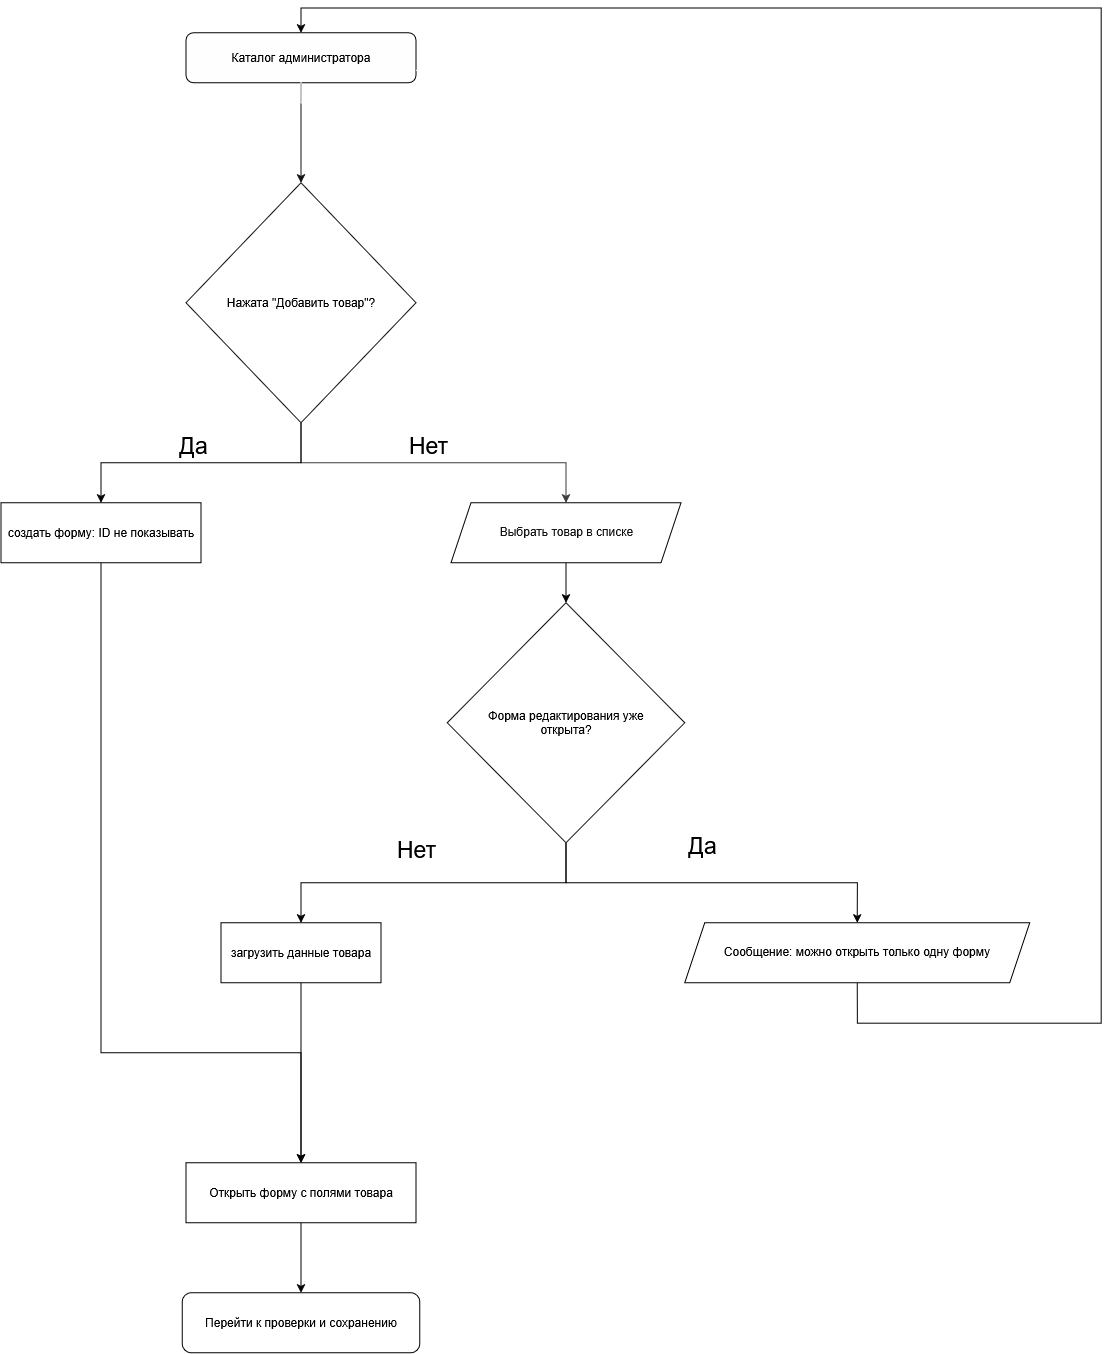

The diagram above was exported from draw.io. Its source (the exported page's mxGraphModel, read from the mxfile embedded in the PNG):
<mxGraphModel dx="2060" dy="1414" grid="0" gridSize="10" guides="1" tooltips="1" connect="1" arrows="1" fold="1" page="1" pageScale="1" pageWidth="1169" pageHeight="1654" background="light-dark(#FFFFFF,#FFFFFF)" math="0" shadow="0">
  <root>
    <mxCell id="WIyWlLk6GJQsqaUBKTNV-0" />
    <mxCell id="WIyWlLk6GJQsqaUBKTNV-1" parent="WIyWlLk6GJQsqaUBKTNV-0" />
    <mxCell id="qVmT23-kKzshui40AKaz-0" parent="WIyWlLk6GJQsqaUBKTNV-1" style="rounded=1;whiteSpace=wrap;html=1;fontColor=light-dark(#333333,#000000);fillColor=light-dark(#F5F5F5,#FEFEFE);strokeColor=light-dark(#666666,#000000);" value="Каталог администратора" vertex="1">
      <mxGeometry height="50" width="230" x="219" y="114.8" as="geometry" />
    </mxCell>
    <mxCell id="qVmT23-kKzshui40AKaz-8" edge="1" parent="WIyWlLk6GJQsqaUBKTNV-1" source="qVmT23-kKzshui40AKaz-1" style="edgeStyle=orthogonalEdgeStyle;rounded=0;orthogonalLoop=1;jettySize=auto;html=1;exitX=0.5;exitY=1;exitDx=0;exitDy=0;strokeColor=#CFCFCF;" target="qVmT23-kKzshui40AKaz-7">
      <mxGeometry relative="1" as="geometry" />
    </mxCell>
    <mxCell id="qVmT23-kKzshui40AKaz-23" edge="1" parent="WIyWlLk6GJQsqaUBKTNV-1" source="qVmT23-kKzshui40AKaz-1" style="edgeStyle=orthogonalEdgeStyle;rounded=0;orthogonalLoop=1;jettySize=auto;html=1;entryX=0.5;entryY=0;entryDx=0;entryDy=0;fontColor=light-dark(#FFFFFF,#000000);strokeColor=light-dark(#FFFFFF,#000000);" target="qVmT23-kKzshui40AKaz-22">
      <mxGeometry relative="1" as="geometry" />
    </mxCell>
    <mxCell id="qVmT23-kKzshui40AKaz-1" parent="WIyWlLk6GJQsqaUBKTNV-1" style="rhombus;whiteSpace=wrap;html=1;shapeInside=1;fontColor=light-dark(#000000,#000000);fillColor=light-dark(#FFFFFF,#FFFFFF);fillStyle=auto;strokeColor=#FFFFFF;" value="&lt;div&gt;&lt;br&gt;&lt;/div&gt;&lt;div&gt;&lt;br&gt;&lt;/div&gt;&lt;div&gt;&lt;br&gt;&lt;/div&gt;&lt;div&gt;&lt;br&gt;&lt;/div&gt;&lt;div&gt;&lt;br&gt;&lt;/div&gt;&lt;div&gt;&lt;br&gt;&lt;/div&gt;&lt;div&gt;&lt;br&gt;&lt;/div&gt;&lt;div&gt;&lt;br&gt;&lt;/div&gt;&lt;div&gt;Нажата &quot;Добавить товар&quot;?&lt;/div&gt;" vertex="1">
      <mxGeometry height="240" width="230" x="219" y="264.8" as="geometry" />
    </mxCell>
    <mxCell id="qVmT23-kKzshui40AKaz-2" edge="1" parent="WIyWlLk6GJQsqaUBKTNV-1" source="qVmT23-kKzshui40AKaz-0" style="endArrow=classic;html=1;rounded=0;entryX=0.5;entryY=0;entryDx=0;entryDy=0;" target="qVmT23-kKzshui40AKaz-1" value="">
      <mxGeometry height="50" relative="1" width="50" as="geometry">
        <mxPoint x="324" y="454.8" as="sourcePoint" />
        <mxPoint x="374" y="404.8" as="targetPoint" />
      </mxGeometry>
    </mxCell>
    <mxCell id="qVmT23-kKzshui40AKaz-4" edge="1" parent="WIyWlLk6GJQsqaUBKTNV-1" source="qVmT23-kKzshui40AKaz-0" style="endArrow=classic;html=1;rounded=0;exitX=0.5;exitY=1;exitDx=0;exitDy=0;entryX=0.5;entryY=0;entryDx=0;entryDy=0;strokeColor=#FFFFFF;" target="qVmT23-kKzshui40AKaz-1" value="">
      <mxGeometry height="50" relative="1" width="50" as="geometry">
        <mxPoint x="214" y="344.8" as="sourcePoint" />
        <mxPoint x="264" y="294.8" as="targetPoint" />
      </mxGeometry>
    </mxCell>
    <mxCell id="qVmT23-kKzshui40AKaz-10" edge="1" parent="WIyWlLk6GJQsqaUBKTNV-1" source="qVmT23-kKzshui40AKaz-7" style="edgeStyle=orthogonalEdgeStyle;rounded=0;orthogonalLoop=1;jettySize=auto;html=1;exitX=0.5;exitY=1;exitDx=0;exitDy=0;entryX=0.5;entryY=0;entryDx=0;entryDy=0;strokeColor=light-dark(#FFFFFF,#000000);" target="qVmT23-kKzshui40AKaz-9">
      <mxGeometry relative="1" as="geometry" />
    </mxCell>
    <mxCell id="qVmT23-kKzshui40AKaz-7" parent="WIyWlLk6GJQsqaUBKTNV-1" style="shape=parallelogram;perimeter=parallelogramPerimeter;whiteSpace=wrap;html=1;shapeInside=1;fixedSize=1;fillStyle=auto;fillColor=light-dark(#121212,#FFFFFF);fontColor=#FCFCFC;gradientColor=none;strokeColor=light-dark(#FFFFFF,#000000);" value="&lt;div&gt;&lt;br&gt;&lt;/div&gt;&lt;div&gt;Выбрать товар в списке&lt;/div&gt;" vertex="1">
      <mxGeometry height="60" width="230" x="484" y="584.8" as="geometry" />
    </mxCell>
    <mxCell id="qVmT23-kKzshui40AKaz-15" edge="1" parent="WIyWlLk6GJQsqaUBKTNV-1" source="qVmT23-kKzshui40AKaz-9" style="edgeStyle=orthogonalEdgeStyle;rounded=0;orthogonalLoop=1;jettySize=auto;html=1;entryX=0.5;entryY=0;entryDx=0;entryDy=0;exitX=0.5;exitY=1;exitDx=0;exitDy=0;strokeColor=light-dark(#FFFFFF,#000000);" target="qVmT23-kKzshui40AKaz-14">
      <mxGeometry relative="1" as="geometry" />
    </mxCell>
    <mxCell id="qVmT23-kKzshui40AKaz-29" edge="1" parent="WIyWlLk6GJQsqaUBKTNV-1" source="qVmT23-kKzshui40AKaz-9" style="edgeStyle=orthogonalEdgeStyle;rounded=0;orthogonalLoop=1;jettySize=auto;html=1;entryX=0.5;entryY=0;entryDx=0;entryDy=0;strokeColor=light-dark(#FFFFFF,#000000);" target="qVmT23-kKzshui40AKaz-11">
      <mxGeometry relative="1" as="geometry" />
    </mxCell>
    <mxCell id="qVmT23-kKzshui40AKaz-9" parent="WIyWlLk6GJQsqaUBKTNV-1" style="rhombus;whiteSpace=wrap;html=1;shapeInside=1;strokeColor=#FFFFFF;fillColor=light-dark(#121212,#FFFFFF);fontColor=light-dark(#EDEDED,#000000);" value="Форма редактирования уже открыта?" vertex="1">
      <mxGeometry height="240" width="237.5" x="480.25" y="684.8" as="geometry" />
    </mxCell>
    <mxCell id="qVmT23-kKzshui40AKaz-33" edge="1" parent="WIyWlLk6GJQsqaUBKTNV-1" source="qVmT23-kKzshui40AKaz-11" style="edgeStyle=orthogonalEdgeStyle;rounded=0;orthogonalLoop=1;jettySize=auto;html=1;exitX=0.5;exitY=1;exitDx=0;exitDy=0;entryX=0.5;entryY=0;entryDx=0;entryDy=0;strokeColor=light-dark(#FFFFFF,#000000);" target="qVmT23-kKzshui40AKaz-0">
      <mxGeometry relative="1" as="geometry">
        <Array as="points">
          <mxPoint x="890.4" y="1105.2" />
          <mxPoint x="1134.2" y="1105.2" />
          <mxPoint x="1134.2" y="90" />
          <mxPoint x="334" y="90" />
        </Array>
      </mxGeometry>
    </mxCell>
    <mxCell id="qVmT23-kKzshui40AKaz-11" parent="WIyWlLk6GJQsqaUBKTNV-1" style="shape=parallelogram;perimeter=parallelogramPerimeter;whiteSpace=wrap;html=1;shapeInside=1;fixedSize=1;strokeColor=light-dark(#FFFFFF,#000000);fillColor=light-dark(#121212,#FFFFFF);fontColor=light-dark(#FFFFFF,#000000);" value="&lt;div&gt;&lt;br&gt;&lt;/div&gt;&lt;div&gt;Сообщение: можно открыть только одну форму&lt;/div&gt;" vertex="1">
      <mxGeometry height="60" width="345" x="717.75" y="1004.8" as="geometry" />
    </mxCell>
    <mxCell id="qVmT23-kKzshui40AKaz-28" edge="1" parent="WIyWlLk6GJQsqaUBKTNV-1" source="qVmT23-kKzshui40AKaz-14" style="edgeStyle=orthogonalEdgeStyle;rounded=0;orthogonalLoop=1;jettySize=auto;html=1;exitX=0.5;exitY=1;exitDx=0;exitDy=0;entryX=0.5;entryY=0;entryDx=0;entryDy=0;strokeColor=light-dark(#FFFFFF,#000000);" target="qVmT23-kKzshui40AKaz-24">
      <mxGeometry relative="1" as="geometry" />
    </mxCell>
    <mxCell id="qVmT23-kKzshui40AKaz-14" parent="WIyWlLk6GJQsqaUBKTNV-1" style="rounded=0;whiteSpace=wrap;html=1;fillColor=light-dark(#121212,#FFFFFF);strokeColor=light-dark(#FFFFFF,#000000);fontColor=light-dark(#FFFFFF,#000000);" value="загрузить данные товара" vertex="1">
      <mxGeometry height="60" width="160" x="254" y="1004.8" as="geometry" />
    </mxCell>
    <mxCell id="qVmT23-kKzshui40AKaz-19" connectable="0" parent="WIyWlLk6GJQsqaUBKTNV-1" style="edgeLabel;html=1;align=center;verticalAlign=middle;resizable=0;points=[];labelBackgroundColor=light-dark(#121212,#FFFFFF);fontColor=light-dark(#FFFFFF,#000000);fontSize=23;" value="Нет" vertex="1">
      <mxGeometry x="714" y="944.8" as="geometry">
        <mxPoint x="-266" y="-14" as="offset" />
      </mxGeometry>
    </mxCell>
    <mxCell id="qVmT23-kKzshui40AKaz-20" connectable="0" parent="WIyWlLk6GJQsqaUBKTNV-1" style="edgeLabel;html=1;align=center;verticalAlign=middle;resizable=0;points=[];labelBackgroundColor=light-dark(#121212,#FFFFFF);fontColor=light-dark(#FFFFFF,#000000);fontSize=23;" value="Да" vertex="1">
      <mxGeometry x="214" y="554.8" as="geometry">
        <mxPoint x="11" y="-28" as="offset" />
      </mxGeometry>
    </mxCell>
    <mxCell id="qVmT23-kKzshui40AKaz-21" connectable="0" parent="WIyWlLk6GJQsqaUBKTNV-1" style="edgeLabel;html=1;align=center;verticalAlign=middle;resizable=0;points=[];labelBackgroundColor=light-dark(#121212,#FFFFFF);fontColor=light-dark(#FFFFFF,#000000);fontSize=23;" value="Нет" vertex="1">
      <mxGeometry x="464" y="494.8" as="geometry">
        <mxPoint x="-4" y="32" as="offset" />
      </mxGeometry>
    </mxCell>
    <mxCell id="qVmT23-kKzshui40AKaz-27" edge="1" parent="WIyWlLk6GJQsqaUBKTNV-1" source="qVmT23-kKzshui40AKaz-22" style="edgeStyle=orthogonalEdgeStyle;rounded=0;orthogonalLoop=1;jettySize=auto;html=1;entryX=0.5;entryY=0;entryDx=0;entryDy=0;strokeColor=light-dark(#FFFFFF,#000000);" target="qVmT23-kKzshui40AKaz-24">
      <mxGeometry relative="1" as="geometry">
        <Array as="points">
          <mxPoint x="134" y="1134.8" />
          <mxPoint x="334" y="1134.8" />
        </Array>
      </mxGeometry>
    </mxCell>
    <mxCell id="qVmT23-kKzshui40AKaz-22" parent="WIyWlLk6GJQsqaUBKTNV-1" style="rounded=0;whiteSpace=wrap;html=1;strokeColor=light-dark(#FFFFFF,#000000);fillColor=light-dark(#121212,#FFFFFF);fontColor=light-dark(#FFFFFF,#000000);" value="создать форму: ID не показывать" vertex="1">
      <mxGeometry height="60" width="200" x="34" y="584.8" as="geometry" />
    </mxCell>
    <mxCell id="qVmT23-kKzshui40AKaz-32" edge="1" parent="WIyWlLk6GJQsqaUBKTNV-1" source="qVmT23-kKzshui40AKaz-24" style="edgeStyle=orthogonalEdgeStyle;rounded=0;orthogonalLoop=1;jettySize=auto;html=1;entryX=0.5;entryY=0;entryDx=0;entryDy=0;strokeColor=light-dark(#FFFFFF,#000000);" target="qVmT23-kKzshui40AKaz-31">
      <mxGeometry relative="1" as="geometry" />
    </mxCell>
    <mxCell id="qVmT23-kKzshui40AKaz-24" parent="WIyWlLk6GJQsqaUBKTNV-1" style="rounded=0;whiteSpace=wrap;html=1;strokeColor=light-dark(#FFFFFF,#000000);fillColor=light-dark(#121212,#FFFFFF);fontColor=light-dark(#FFFFFF,#000000);" value="Открыть форму с полями товара" vertex="1">
      <mxGeometry height="60" width="230" x="219" y="1244.8" as="geometry" />
    </mxCell>
    <mxCell id="qVmT23-kKzshui40AKaz-30" connectable="0" parent="WIyWlLk6GJQsqaUBKTNV-1" style="edgeLabel;html=1;align=center;verticalAlign=middle;resizable=0;points=[];labelBackgroundColor=light-dark(#121212,#FFFFFF);fontColor=light-dark(#FFFFFF,#000000);fontSize=23;" value="Да" vertex="1">
      <mxGeometry x="723" y="954.8" as="geometry">
        <mxPoint x="11" y="-28" as="offset" />
      </mxGeometry>
    </mxCell>
    <mxCell id="qVmT23-kKzshui40AKaz-31" parent="WIyWlLk6GJQsqaUBKTNV-1" style="rounded=1;whiteSpace=wrap;html=1;fillColor=light-dark(#121212,#FFFFFF);strokeColor=light-dark(#FFFFFF,#000000);fontColor=light-dark(#FFFFFF,#000000);" value="Перейти к проверки и сохранению" vertex="1">
      <mxGeometry height="60" width="237.5" x="215.25" y="1374.8" as="geometry" />
    </mxCell>
    <mxCell id="qVmT23-kKzshui40AKaz-35" edge="1" parent="WIyWlLk6GJQsqaUBKTNV-1" source="qVmT23-kKzshui40AKaz-0" style="edgeStyle=orthogonalEdgeStyle;rounded=0;orthogonalLoop=1;jettySize=auto;html=1;innerLoopWaypoints=1;exitX=1;exitY=0.75;exitDx=0;exitDy=0;entryX=0.5;entryY=0;entryDx=0;entryDy=0;" target="qVmT23-kKzshui40AKaz-0">
      <mxGeometry relative="1" as="geometry" />
    </mxCell>
  </root>
</mxGraphModel>